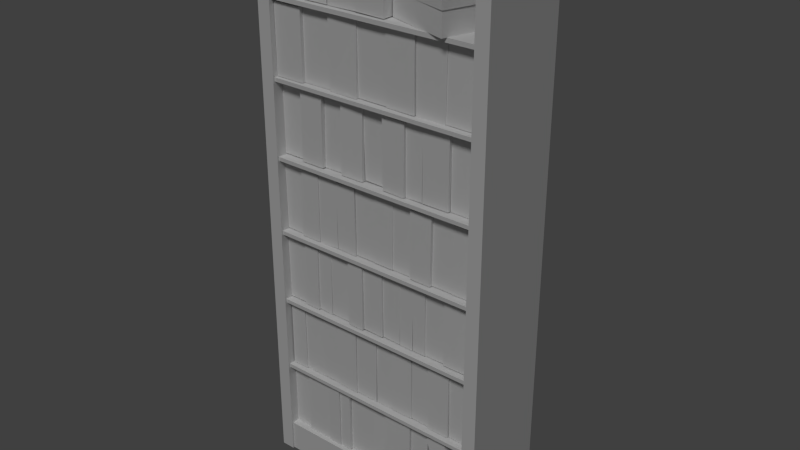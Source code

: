 # Source: bookshelf.blend  (saved by Blender 2.79.0; exported with 4.5.12 LTS)
import bpy
from mathutils import Matrix  # noqa: F401  (used for matrix-valued properties, if any)

bpy.ops.wm.read_factory_settings(use_empty=True)
scene = bpy.context.scene
scene.name = 'Scene'

# ---- collections
col_collection_1 = bpy.data.collections.new('Collection 1'); scene.collection.children.link(col_collection_1)

# ---- materials (node trees are filled in below, after node groups)
mat_atlas = bpy.data.materials.new('atlas')
mat_atlas.alpha_threshold = 0.0
mat_atlas.use_transparent_shadow = False
mat_atlas.roughness = 0.5
mat_atlas.specular_intensity = 0.1667

# ---- material node trees

# ---- world
world_world = bpy.data.worlds.new('World'); scene.world = world_world
world_world.color = (0.05088, 0.05088, 0.05088)
world_world.use_sun_shadow = False
world_world.sun_shadow_jitter_overblur = 0.0
world_world.cycles.sampling_method = 'NONE'
world_world.cycles.sample_map_resolution = 256

# ---- lights
light_sun_001 = bpy.data.lights.new('Sun.001', 'SUN')
light_sun_001.transmission_factor = 0.0
light_sun_001.angle = 0.1993
light_sun_001.energy = 1.0
light_sun_001.shadow_buffer_clip_start = 0.5
light_sun_001.shadow_soft_size = 0.1
light_sun_001.shadow_cascade_max_distance = 1000.0

# ---- meshes
me_cube_001 = bpy.data.meshes.new('Cube.001')
me_cube_001.from_pydata([(0.002059, -1.797, 8.845), (4.687, -1.732, 8.846), (0.009006, -1.808, 10.3), (4.675, -1.703, 10.33), (4.673, -1.667, 8.701), (-0.01037, -1.68, 8.687), (4.676, -1.673, 7.187), (-0.002068, -1.673, 7.199), (0.002663, -1.707, 5.554), (4.683, -1.697, 5.542), (0.004124, -1.722, 7.02), (4.685, -1.701, 6.976), (0.9361, -1.739, 7.054), (0.9386, -1.764, 5.544), (0.4651, -1.697, 7.018), (1.406, -1.755, 6.988), (1.874, -1.716, 6.993), (2.349, -1.724, 6.992), (2.801, -1.701, 7.047), (3.27, -1.777, 7.002), (3.753, -1.697, 7.001), (4.202, -1.696, 6.965), (4.117, -1.673, 8.714), (4.123, -1.676, 7.192), (4.228, -1.715, 5.546), (3.746, -1.77, 5.546), (3.279, -1.704, 5.545), (2.799, -1.726, 5.553), (2.34, -1.705, 5.549), (1.881, -1.75, 5.541), (1.405, -1.74, 5.544), (0.4607, -1.713, 5.542), (4.222, -1.702, 6.986), (3.757, -1.759, 7.007), (3.277, -1.707, 7.038), (2.812, -1.714, 6.992), (2.343, -1.706, 6.998), (1.863, -1.747, 6.997), (1.404, -1.746, 7.05), (0.9364, -1.762, 6.998), (0.4791, -1.75, 7.008), (0.4682, -1.762, 5.543), (0.9425, -1.747, 5.53), (1.417, -1.737, 5.546), (1.885, -1.712, 5.552), (2.348, -1.722, 5.551), (2.8, -1.699, 5.543), (3.271, -1.773, 5.553), (3.747, -1.704, 5.548), (4.228, -1.705, 5.549), (4.126, -1.75, 8.714), (3.514, -1.723, 8.678), (3.13, -1.782, 8.677), (2.614, -1.676, 8.72), (2.091, -1.723, 8.687), (1.56, -1.687, 8.686), (1.088, -1.761, 8.688), (0.5392, -1.756, 8.689), (0.5478, -1.759, 7.199), (1.084, -1.681, 7.189), (1.561, -1.75, 7.193), (2.102, -1.669, 7.213), (2.612, -1.773, 7.196), (3.129, -1.726, 7.186), (3.53, -1.746, 7.203), (4.11, -1.733, 7.197), (0.6697, -1.724, 8.842), (1.344, -1.762, 8.84), (2.01, -1.72, 8.849), (2.685, -1.747, 8.843), (3.353, -1.719, 8.837), (4.015, -1.738, 8.83), (4.021, -1.723, 10.32), (3.347, -1.765, 10.33), (2.67, -1.729, 10.3), (2.006, -1.757, 10.31), (1.328, -1.727, 10.29), (0.6628, -1.72, 10.31), (3.508, -1.734, 7.201), (3.518, -1.732, 8.714), (3.125, -1.787, 7.193), (3.123, -1.727, 8.667), (2.619, -1.667, 7.203), (2.604, -1.772, 8.689), (2.083, -1.746, 7.193), (2.074, -1.683, 8.724), (1.561, -1.669, 7.192), (1.574, -1.755, 8.69), (1.09, -1.764, 7.201), (1.095, -1.669, 8.676), (0.546, -1.676, 7.2), (0.5528, -1.658, 8.674), (0.6694, -1.795, 8.845), (0.6644, -1.798, 10.3), (1.338, -1.722, 8.843), (1.338, -1.778, 10.31), (2.008, -1.786, 8.842), (2.002, -1.733, 10.29), (2.673, -1.732, 8.852), (2.678, -1.755, 10.31), (3.34, -1.768, 8.85), (3.356, -1.735, 10.32), (4.011, -1.718, 8.845), (4.025, -1.71, 10.33), (-0.0052, -1.727, 5.37), (0.0002735, -1.718, 3.931), (0.481, -1.734, 3.946), (0.4843, -1.727, 5.372), (0.4837, -1.764, 3.932), (0.8448, -1.77, 3.928), (0.8626, -1.767, 5.403), (0.4982, -1.758, 5.412), (0.849, -1.727, 3.937), (1.189, -1.734, 3.925), (1.196, -1.734, 5.437), (0.8536, -1.739, 5.427), (1.196, -1.72, 3.934), (1.7, -1.723, 3.933), (1.692, -1.726, 5.408), (1.195, -1.722, 5.404), (1.702, -1.79, 3.936), (2.07, -1.797, 3.932), (2.073, -1.793, 5.433), (1.702, -1.792, 5.434), (2.081, -1.752, 3.951), (2.55, -1.753, 3.942), (2.549, -1.752, 5.388), (2.068, -1.751, 5.386), (2.558, -1.714, 3.938), (2.979, -1.725, 3.934), (2.996, -1.734, 5.425), (2.539, -1.717, 5.424), (2.986, -1.719, 3.924), (3.302, -1.729, 3.929), (3.313, -1.727, 5.383), (2.982, -1.727, 5.385), (3.317, -1.723, 3.936), (3.607, -1.725, 3.931), (3.604, -1.727, 5.391), (3.301, -1.732, 5.391), (3.604, -1.698, 3.927), (4.084, -1.7, 3.934), (4.081, -1.702, 5.424), (3.607, -1.705, 5.427), (4.665, -1.724, 5.385), (4.685, -1.741, 3.936), (4.07, -1.744, 3.934), (4.08, -1.74, 5.397), (4.673, -1.724, 2.274), (4.666, -1.71, 3.776), (4.234, -1.71, 2.289), (4.219, -1.718, 3.777), (3.743, -1.756, 2.286), (4.22, -1.755, 2.283), (4.223, -1.755, 3.727), (3.73, -1.763, 3.736), (3.294, -1.707, 2.293), (3.745, -1.722, 2.285), (3.745, -1.716, 3.762), (3.292, -1.719, 3.752), (2.82, -1.734, 2.289), (3.291, -1.727, 2.286), (3.28, -1.721, 3.777), (2.804, -1.742, 3.766), (2.382, -1.72, 2.281), (2.812, -1.721, 2.285), (2.812, -1.715, 3.761), (2.371, -1.708, 3.768), (1.846, -1.731, 2.294), (2.364, -1.732, 2.28), (2.378, -1.736, 3.749), (1.849, -1.736, 3.734), (1.365, -1.75, 2.298), (1.846, -1.758, 2.286), (1.84, -1.759, 3.759), (1.358, -1.76, 3.774), (0.9247, -1.732, 2.294), (1.361, -1.731, 2.292), (1.358, -1.747, 3.723), (0.9314, -1.751, 3.733), (0.3937, -1.725, 2.279), (0.9365, -1.732, 2.284), (0.9252, -1.726, 3.761), (0.3978, -1.731, 3.757), (0.03097, -1.759, 2.287), (0.03042, -1.758, 3.736), (0.416, -1.754, 2.281), (0.4102, -1.758, 3.733), (0.00412, -1.721, 2.142), (-0.002263, -1.71, 0.6873), (0.4455, -1.715, 2.142), (0.4517, -1.711, 0.6855), (1.059, -1.767, 2.157), (0.4489, -1.764, 2.174), (0.4487, -1.764, 0.6886), (1.048, -1.76, 0.6835), (1.362, -1.801, 2.157), (1.062, -1.78, 2.16), (1.049, -1.78, 0.6847), (1.363, -1.788, 0.683), (1.629, -1.761, 2.176), (1.352, -1.753, 2.169), (1.366, -1.76, 0.6856), (1.643, -1.768, 0.694), (2.279, -1.711, 2.135), (1.643, -1.709, 2.142), (1.638, -1.701, 0.6843), (2.278, -1.705, 0.6879), (2.613, -1.7, 2.176), (2.26, -1.715, 2.171), (2.264, -1.711, 0.6916), (2.616, -1.705, 0.6865), (3.291, -1.78, 2.166), (2.618, -1.763, 2.174), (2.61, -1.786, 0.6862), (3.274, -1.77, 0.6982), (3.714, -1.718, 2.124), (3.296, -1.733, 2.147), (3.283, -1.722, 0.6928), (3.698, -1.726, 0.6791), (4.14, -1.781, 2.184), (4.595, -1.801, 0.8217), (3.733, -1.79, 2.043), (4.184, -1.796, 0.6793), (0.008369, -1.784, 10.48), (-0.001742, -1.795, 11.95), (0.6533, -1.772, 10.47), (1.34, -1.764, 10.46), (2.019, -1.794, 10.48), (2.677, -1.795, 11.91), (1.991, -1.763, 11.92), (1.354, -1.763, 11.91), (0.6694, -1.764, 11.91), (0.6683, -1.798, 10.47), (0.6678, -1.797, 11.94), (1.324, -1.773, 10.47), (1.327, -1.777, 11.91), (2.002, -1.768, 10.47), (2.004, -1.792, 11.9), (2.687, -1.799, 10.47), (2.711, -1.579, 10.46), (4.086, -1.987, 10.45), (4.206, -1.995, 11.86), (4.086, -1.99, 11.39), (4.077, -1.968, 10.92), (2.703, -1.567, 10.92), (2.777, -1.737, 11.4), (4.088, -1.99, 10.92), (4.208, -1.986, 11.39), (2.775, -1.728, 11.86), (2.692, -1.559, 11.39), (2.7, -1.557, 10.92), (4.017, -0.04101, 8.848), (4.686, -0.04369, 8.846), (4.667, -0.05418, 10.34), (0.003573, -0.1284, 10.3), (-0.001642, -0.1275, 8.842), (-0.005407, 0.0004, 8.672), (-0.001845, -0.003998, 7.202), (0.5545, -0.01554, 8.672), (4.692, -0.001554, 7.205), (4.669, 0.0007271, 8.718), (4.695, -0.02434, 5.53), (4.696, -0.0383, 6.97), (0.4663, -0.03389, 7.015), (-0.006066, -0.03151, 7.011), (0.009171, -0.02073, 5.541), (4.215, -0.03114, 5.547), (0.6713, -0.1234, 10.3), (4.125, 0.009029, 7.212), (1.88, -0.02202, 5.539), (1.867, -0.04643, 7.006), (1.403, -0.07833, 5.541), (1.408, -0.0794, 6.999), (0.9473, -0.05794, 5.552), (0.9377, -0.06771, 7.059), (3.268, -0.09047, 5.544), (3.275, -0.09765, 7.002), (4.118, -0.05311, 7.198), (4.117, -0.07025, 8.711), (4.215, -0.026, 5.535), (4.215, -0.03241, 6.999), (2.813, -0.03245, 5.532), (2.81, -0.0355, 7.048), (0.4769, -0.09223, 5.538), (0.4775, -0.08783, 7.007), (2.335, -0.0412, 5.54), (2.343, -0.04966, 6.988), (3.739, -0.04737, 5.547), (3.747, -0.03296, 6.999), (4.215, -0.02966, 6.978), (3.761, -0.09374, 7.004), (3.277, -0.03179, 7.04), (2.811, -0.04953, 7.001), (2.34, -0.03179, 7.003), (1.874, -0.07501, 7.0), (1.404, -0.05423, 7.053), (0.9361, -0.09445, 6.997), (0.4675, -0.02801, 5.548), (0.9354, -0.09859, 5.534), (1.404, -0.06819, 5.54), (1.871, -0.07202, 5.544), (2.351, -0.03471, 5.544), (2.817, -0.06394, 5.536), (3.277, -0.0372, 5.539), (3.747, -0.1049, 5.531), (4.116, -0.003877, 8.715), (3.508, -0.06763, 8.71), (3.515, -0.06648, 8.677), (3.106, -0.05247, 8.666), (3.116, -0.1003, 8.692), (2.614, -0.1072, 8.678), (2.606, 0.004232, 8.719), (2.088, -0.004664, 8.72), (2.085, -0.06264, 8.693), (1.559, -0.08277, 8.696), (1.55, 0.005264, 8.663), (1.088, -0.002443, 8.673), (1.094, -0.1009, 8.676), (0.5596, -0.09588, 8.676), (0.549, -0.002576, 7.195), (0.5511, -0.09023, 7.2), (1.087, -0.08906, 7.198), (1.092, -0.01865, 7.204), (1.56, -0.003517, 7.199), (1.562, -0.08295, 7.207), (2.087, -0.06583, 7.197), (2.093, -0.01601, 7.203), (2.607, -0.0005163, 7.202), (2.598, -0.1032, 7.198), (3.112, -0.09868, 7.203), (3.133, -0.05792, 7.196), (3.524, -0.05464, 7.207), (3.516, -0.06806, 7.199), (0.6648, -0.1328, 8.841), (0.6831, -0.05706, 8.834), (1.334, -0.05173, 8.829), (1.321, -0.1111, 8.842), (2.007, -0.1007, 8.844), (2.008, -0.05589, 8.843), (2.676, -0.0596, 8.845), (2.676, -0.08313, 8.838), (3.337, -0.09367, 8.83), (3.341, -0.05074, 8.841), (4.014, -0.05536, 8.842), (4.007, -0.04583, 10.35), (4.017, -0.05357, 10.31), (3.347, -0.05106, 10.31), (3.352, -0.09258, 10.33), (2.669, -0.09072, 10.33), (2.68, -0.05001, 10.29), (2.007, -0.05581, 10.29), (2.005, -0.1019, 10.31), (1.33, -0.08992, 10.3), (1.335, -0.04757, 10.29), (0.6726, -0.05328, 10.3), (-0.000285, -0.04702, 5.357), (-0.003448, -0.0577, 3.936), (0.4815, -0.05852, 5.371), (0.4775, -0.05106, 3.919), (0.4837, -0.06575, 3.935), (0.866, -0.04896, 3.943), (0.8609, -0.05236, 5.408), (0.4825, -0.047, 5.396), (0.8427, -0.04691, 3.949), (1.195, -0.05573, 3.936), (1.198, -0.06025, 5.444), (0.8543, -0.0642, 5.434), (1.183, -0.0581, 3.93), (1.704, -0.06417, 3.922), (1.701, -0.05266, 5.41), (1.193, -0.05507, 5.406), (1.703, -0.04778, 3.944), (2.069, -0.05778, 3.934), (2.072, -0.03896, 5.441), (1.702, -0.05592, 5.435), (2.068, -0.05033, 3.935), (2.538, -0.06545, 3.927), (2.544, -0.05377, 5.381), (2.071, -0.06221, 5.382), (2.557, -0.05535, 3.924), (2.979, -0.04417, 3.943), (2.981, -0.05847, 5.424), (2.545, -0.05797, 5.428), (2.973, -0.04766, 3.932), (3.311, -0.04935, 3.924), (3.314, -0.05435, 5.381), (2.982, -0.06327, 5.38), (3.312, -0.05633, 3.929), (3.604, -0.05651, 3.936), (3.605, -0.05572, 5.396), (3.324, -0.06796, 5.393), (3.605, -0.05652, 3.936), (4.079, -0.05569, 3.935), (4.078, -0.05263, 5.428), (3.616, -0.06223, 5.428), (4.695, -0.06156, 3.936), (4.669, -0.05721, 5.385), (4.084, -0.04779, 3.933), (4.075, -0.05259, 5.376), (4.223, -0.03672, 2.287), (4.664, -0.04061, 2.287), (4.664, -0.05763, 3.767), (4.236, -0.04755, 3.779), (3.737, -0.08851, 2.292), (4.213, -0.09109, 2.276), (4.209, -0.09866, 3.723), (3.752, -0.08063, 3.725), (3.277, -0.05262, 2.279), (3.739, -0.04532, 2.28), (3.74, -0.05661, 3.764), (3.297, -0.05116, 3.756), (2.821, -0.07343, 2.273), (3.295, -0.0641, 2.285), (3.302, -0.0776, 3.789), (2.817, -0.0642, 3.785), (2.374, -0.05126, 2.285), (2.822, -0.04016, 2.287), (2.821, -0.02953, 3.756), (2.372, -0.04632, 3.764), (1.843, -0.07385, 2.284), (2.372, -0.07227, 2.289), (2.361, -0.05547, 3.749), (1.85, -0.04887, 3.738), (1.357, -0.08727, 2.28), (1.847, -0.08863, 2.286), (1.839, -0.0934, 3.761), (1.362, -0.07293, 3.755), (0.9265, -0.06265, 2.286), (1.363, -0.06866, 2.295), (1.365, -0.07708, 3.717), (0.9406, -0.0653, 3.716), (0.4129, -0.06364, 2.283), (0.9266, -0.05248, 2.286), (0.9311, -0.04792, 3.766), (0.4099, -0.0712, 3.753), (0.4022, -0.09125, 3.733), (0.03024, -0.1024, 3.742), (0.02215, -0.0695, 2.285), (0.406, -0.0828, 2.3), (-0.006942, -0.03259, 2.152), (-0.0007656, -0.03901, 0.6862), (0.4489, -0.03946, 2.145), (0.4533, -0.04276, 0.7003), (1.04, -0.08597, 2.179), (0.4575, -0.09224, 2.19), (0.4511, -0.09254, 0.6871), (1.068, -0.09737, 0.6865), (1.364, -0.1146, 2.141), (1.057, -0.1143, 2.146), (1.056, -0.1247, 0.6922), (1.355, -0.1013, 0.6759), (1.644, -0.09255, 2.177), (1.375, -0.1028, 2.175), (1.366, -0.09366, 0.6853), (1.631, -0.09348, 0.6848), (2.267, -0.03489, 2.14), (1.637, -0.03874, 2.137), (1.652, -0.03191, 0.6831), (2.265, -0.02867, 0.6781), (2.613, -0.03896, 2.181), (2.248, -0.03476, 2.173), (2.268, -0.04141, 0.686), (2.62, -0.0387, 0.6778), (3.281, -0.1128, 2.17), (2.606, -0.09657, 2.175), (2.613, -0.1019, 0.686), (3.284, -0.08943, 0.6821), (3.712, -0.05909, 2.137), (3.3, -0.04993, 2.143), (3.271, -0.05304, 0.6779), (3.708, -0.05424, 0.6906), (4.171, -0.1115, 0.6822), (4.578, -0.1033, 0.823), (4.144, -0.11, 2.187), (3.715, -0.1156, 2.042), (0.007257, -0.1181, 11.93), (-0.01513, -0.13, 10.47), (0.6828, -0.1267, 11.94), (0.6604, -0.1325, 10.46), (0.6668, -0.08891, 10.47), (1.33, -0.09424, 10.47), (1.321, -0.0985, 10.47), (2.009, -0.1013, 10.46), (2.006, -0.123, 10.46), (2.671, -0.1226, 10.46), (2.678, -0.1232, 11.91), (2.004, -0.1277, 11.91), (2.01, -0.09363, 11.91), (1.354, -0.09799, 11.9), (1.329, -0.09125, 11.9), (0.6654, -0.08307, 11.92), (3.175, 0.02421, 10.46), (4.567, -0.3669, 10.45), (3.172, 0.03694, 10.92), (3.078, -0.08196, 11.86), (4.515, -0.3624, 11.86), (3.196, 0.04111, 10.92), (4.587, -0.3946, 10.92), (3.21, 0.03375, 11.38), (4.575, -0.3973, 11.39), (4.559, -0.3731, 10.92), (4.514, -0.3599, 11.41), (3.079, -0.08458, 11.39)], [], [(102, 1, 3, 103), (24, 9, 11, 21), (23, 6, 4, 22), (8, 31, 14, 10), (41, 13, 39, 40), (42, 30, 38, 12), (43, 29, 37, 15), (44, 28, 36, 16), (45, 27, 35, 17), (46, 26, 34, 18), (47, 25, 33, 19), (48, 49, 32, 20), (7, 90, 91, 5), (58, 88, 56, 57), (59, 86, 55, 89), (60, 84, 54, 87), (61, 82, 53, 85), (62, 80, 52, 83), (63, 78, 51, 81), (64, 65, 50, 79), (0, 92, 93, 2), (66, 94, 76, 77), (67, 96, 75, 95), (68, 98, 74, 97), (69, 100, 73, 99), (70, 71, 72, 101), (105, 106, 107, 104), (108, 109, 110, 111), (112, 113, 114, 115), (116, 117, 118, 119), (120, 121, 122, 123), (124, 125, 126, 127), (128, 129, 130, 131), (132, 133, 134, 135), (136, 137, 138, 139), (140, 141, 142, 143), (146, 145, 144, 147), (150, 148, 149, 151), (152, 153, 154, 155), (156, 157, 158, 159), (160, 161, 162, 163), (164, 165, 166, 167), (168, 169, 170, 171), (172, 173, 174, 175), (176, 177, 178, 179), (180, 181, 182, 183), (184, 186, 187, 185), (189, 191, 190, 188), (194, 195, 192, 193), (198, 199, 196, 197), (202, 203, 200, 201), (206, 207, 204, 205), (210, 211, 208, 209), (214, 215, 212, 213), (218, 219, 216, 217), (223, 221, 220, 222), (224, 233, 234, 225), (226, 235, 231, 232), (227, 237, 230, 236), (228, 239, 229, 238), (245, 240, 241, 244), (249, 246, 248, 242), (250, 251, 247, 243), (252, 345, 254, 253), (267, 290, 263, 262), (269, 306, 261, 260), (266, 265, 264, 298), (284, 285, 297, 299), (274, 275, 296, 300), (272, 273, 295, 301), (270, 271, 294, 302), (286, 287, 293, 303), (282, 283, 292, 304), (276, 277, 291, 305), (288, 289, 281, 280), (258, 257, 259, 320), (321, 319, 318, 322), (323, 317, 316, 324), (325, 315, 314, 326), (327, 313, 312, 328), (329, 311, 310, 330), (331, 309, 308, 332), (333, 307, 279, 278), (256, 255, 268, 334), (335, 355, 354, 336), (337, 353, 352, 338), (339, 351, 350, 340), (341, 349, 348, 342), (343, 347, 346, 344), (357, 356, 358, 359), (360, 363, 362, 361), (364, 367, 366, 365), (368, 371, 370, 369), (372, 375, 374, 373), (376, 379, 378, 377), (380, 383, 382, 381), (384, 387, 386, 385), (388, 391, 390, 389), (392, 395, 394, 393), (398, 399, 397, 396), (400, 403, 402, 401), (404, 407, 406, 405), (408, 411, 410, 409), (412, 415, 414, 413), (416, 419, 418, 417), (420, 423, 422, 421), (424, 427, 426, 425), (428, 431, 430, 429), (432, 435, 434, 433), (438, 437, 436, 439), (441, 440, 442, 443), (446, 445, 444, 447), (450, 449, 448, 451), (454, 453, 452, 455), (458, 457, 456, 459), (462, 461, 460, 463), (466, 465, 464, 467), (470, 469, 468, 471), (472, 475, 474, 473), (477, 476, 478, 479), (480, 491, 490, 481), (482, 489, 488, 483), (484, 487, 486, 485), (494, 501, 493, 492), (495, 496, 502, 503), (499, 500, 498, 497), (192, 444, 445, 193), (98, 340, 350, 74), (194, 446, 447, 195), (100, 342, 348, 73), (193, 445, 446, 194), (103, 345, 252, 102), (195, 447, 444, 192), (79, 307, 333, 64), (196, 448, 449, 197), (81, 309, 331, 63), (198, 450, 451, 199), (83, 311, 329, 62), (197, 449, 450, 198), (85, 313, 327, 61), (199, 451, 448, 196), (87, 315, 325, 60), (200, 452, 453, 201), (89, 317, 323, 59), (202, 454, 455, 203), (57, 319, 321, 58), (201, 453, 454, 202), (77, 355, 335, 66), (203, 455, 452, 200), (95, 353, 337, 67), (204, 456, 457, 205), (97, 351, 339, 68), (206, 458, 459, 207), (99, 349, 341, 69), (205, 457, 458, 206), (101, 347, 343, 70), (207, 459, 456, 204), (71, 344, 346, 72), (208, 460, 461, 209), (104, 356, 357, 105), (102, 252, 253, 1), (210, 462, 463, 211), (107, 358, 356, 104), (1, 253, 254, 3), (209, 461, 462, 210), (105, 357, 359, 106), (2, 255, 256, 0), (211, 463, 460, 208), (106, 359, 358, 107), (5, 257, 258, 7), (212, 464, 465, 213), (108, 360, 361, 109), (91, 259, 257, 5), (214, 466, 467, 215), (110, 362, 363, 111), (6, 260, 261, 4), (213, 465, 466, 214), (111, 363, 360, 108), (9, 262, 263, 11), (215, 467, 464, 212), (109, 361, 362, 110), (14, 264, 265, 10), (216, 468, 469, 217), (112, 364, 365, 113), (10, 265, 266, 8), (218, 470, 471, 219), (114, 366, 367, 115), (24, 267, 262, 9), (217, 469, 470, 218), (115, 367, 364, 112), (93, 268, 255, 2), (219, 471, 468, 216), (113, 365, 366, 114), (23, 269, 260, 6), (223, 472, 473, 221), (116, 368, 369, 117), (16, 271, 270, 44), (221, 473, 474, 220), (118, 370, 371, 119), (15, 273, 272, 43), (220, 474, 475, 222), (119, 371, 368, 116), (12, 275, 274, 42), (222, 475, 472, 223), (117, 369, 370, 118), (19, 277, 276, 47), (225, 476, 477, 224), (120, 372, 373, 121), (65, 278, 279, 50), (234, 478, 476, 225), (122, 374, 375, 123), (49, 280, 281, 32), (224, 477, 479, 233), (123, 375, 372, 120), (18, 283, 282, 46), (226, 480, 481, 235), (121, 373, 374, 122), (40, 285, 284, 41), (227, 482, 483, 237), (124, 376, 377, 125), (17, 287, 286, 45), (228, 484, 485, 239), (126, 378, 379, 127), (20, 289, 288, 48), (229, 486, 487, 238), (127, 379, 376, 124), (11, 263, 290, 21), (230, 488, 489, 236), (125, 377, 378, 126), (32, 281, 289, 20), (231, 490, 491, 232), (128, 380, 381, 129), (33, 291, 277, 19), (233, 479, 478, 234), (130, 382, 383, 131), (34, 292, 283, 18), (235, 481, 490, 231), (131, 383, 380, 128), (35, 293, 287, 17), (237, 483, 488, 230), (129, 381, 382, 130), (36, 294, 271, 16), (239, 485, 486, 229), (132, 384, 385, 133), (37, 295, 273, 15), (232, 491, 480, 226), (134, 386, 387, 135), (38, 296, 275, 12), (236, 489, 482, 227), (135, 387, 384, 132), (39, 297, 285, 40), (238, 487, 484, 228), (133, 385, 386, 134), (8, 266, 298, 31), (240, 492, 493, 241), (136, 388, 389, 137), (41, 284, 299, 13), (245, 494, 492, 240), (138, 390, 391, 139), (42, 274, 300, 30), (242, 496, 495, 249), (139, 391, 388, 136), (43, 272, 301, 29), (251, 497, 498, 247), (137, 389, 390, 138), (44, 270, 302, 28), (243, 500, 499, 250), (140, 392, 393, 141), (45, 286, 303, 27), (241, 493, 501, 244), (142, 394, 395, 143), (46, 282, 304, 26), (247, 498, 500, 243), (143, 395, 392, 140), (47, 276, 305, 25), (248, 502, 496, 242), (141, 393, 394, 142), (48, 288, 280, 49), (249, 495, 503, 246), (145, 396, 397, 144), (31, 298, 264, 14), (250, 499, 497, 251), (146, 398, 396, 145), (13, 299, 297, 39), (246, 503, 502, 248), (144, 397, 399, 147), (30, 300, 296, 38), (244, 501, 494, 245), (147, 399, 398, 146), (29, 301, 295, 37), (150, 400, 401, 148), (28, 302, 294, 36), (148, 401, 402, 149), (27, 303, 293, 35), (149, 402, 403, 151), (26, 304, 292, 34), (151, 403, 400, 150), (25, 305, 291, 33), (152, 404, 405, 153), (21, 290, 267, 24), (154, 406, 407, 155), (4, 261, 306, 22), (155, 407, 404, 152), (50, 279, 307, 79), (153, 405, 406, 154), (51, 308, 309, 81), (156, 408, 409, 157), (52, 310, 311, 83), (158, 410, 411, 159), (53, 312, 313, 85), (159, 411, 408, 156), (54, 314, 315, 87), (157, 409, 410, 158), (55, 316, 317, 89), (160, 412, 413, 161), (56, 318, 319, 57), (162, 414, 415, 163), (7, 258, 320, 90), (163, 415, 412, 160), (58, 321, 322, 88), (161, 413, 414, 162), (59, 323, 324, 86), (164, 416, 417, 165), (60, 325, 326, 84), (166, 418, 419, 167), (61, 327, 328, 82), (167, 419, 416, 164), (62, 329, 330, 80), (165, 417, 418, 166), (63, 331, 332, 78), (168, 420, 421, 169), (64, 333, 278, 65), (170, 422, 423, 171), (90, 320, 259, 91), (171, 423, 420, 168), (88, 322, 318, 56), (169, 421, 422, 170), (86, 324, 316, 55), (172, 424, 425, 173), (84, 326, 314, 54), (174, 426, 427, 175), (82, 328, 312, 53), (175, 427, 424, 172), (80, 330, 310, 52), (173, 425, 426, 174), (78, 332, 308, 51), (176, 428, 429, 177), (22, 306, 269, 23), (178, 430, 431, 179), (0, 256, 334, 92), (179, 431, 428, 176), (66, 335, 336, 94), (177, 429, 430, 178), (67, 337, 338, 96), (180, 432, 433, 181), (68, 339, 340, 98), (182, 434, 435, 183), (69, 341, 342, 100), (183, 435, 432, 180), (70, 343, 344, 71), (181, 433, 434, 182), (3, 254, 345, 103), (187, 436, 437, 185), (72, 346, 347, 101), (185, 437, 438, 184), (73, 348, 349, 99), (184, 438, 439, 186), (74, 350, 351, 97), (186, 439, 436, 187), (75, 352, 353, 95), (188, 440, 441, 189), (76, 354, 355, 77), (190, 442, 440, 188), (92, 334, 268, 93), (189, 441, 443, 191), (94, 336, 354, 76), (191, 443, 442, 190), (96, 338, 352, 75)])
_uv = me_cube_001.uv_layers.new(name='UVMap')
_uv.uv.foreach_set('vector', [0.6228, 0.9681, 0.6228, 0.9681, 0.6228, 0.9681, 0.6228, 0.9681, 0.5636, 0.9195, 0.5636, 0.9195, 0.5636, 0.9195, 0.5636, 0.9195, 0.2477, 0.931, 0.2477, 0.931, 0.2477, 0.931, 0.2477, 0.931, 0.6309, 0.8872, 0.6309, 0.8872, 0.6309, 0.8872, 0.6309, 0.8872, 0.1641, 0.7915, 0.1641, 0.7915, 0.1641, 0.7915, 0.1641, 0.7915, 0.2266, 0.897, 0.2266, 0.897, 0.2266, 0.897, 0.2266, 0.897, 0.1653, 0.8731, 0.1653, 0.8731, 0.1653, 0.8731, 0.1653, 0.8731, 0.2009, 0.8841, 0.2009, 0.8841, 0.2009, 0.8841, 0.2009, 0.8841, 0.572, 0.8862, 0.572, 0.8862, 0.572, 0.8862, 0.572, 0.8862, 0.6189, 0.937, 0.6189, 0.937, 0.6189, 0.937, 0.6189, 0.937, 0.2124, 0.8326, 0.2124, 0.8326, 0.2124, 0.8326, 0.2124, 0.8326, 0.1892, 0.8999, 0.1892, 0.8999, 0.1892, 0.8999, 0.1892, 0.8999, 0.1892, 0.9583, 0.1892, 0.9583, 0.1892, 0.9583, 0.1892, 0.9583, 0.6368, 0.9671, 0.6368, 0.9671, 0.6368, 0.9671, 0.6368, 0.9671, 0.6404, 0.9056, 0.6404, 0.9056, 0.6404, 0.9056, 0.6404, 0.9056, 0.2166, 0.9383, 0.2166, 0.9383, 0.2166, 0.9383, 0.2166, 0.9383, 0.1463, 0.864, 0.1463, 0.864, 0.1463, 0.864, 0.1463, 0.864, 0.1468, 0.9504, 0.1468, 0.9504, 0.1468, 0.9504, 0.1468, 0.9504, 0.598, 0.8937, 0.598, 0.8937, 0.598, 0.8937, 0.598, 0.8937, 0.08044, 0.7824, 0.08044, 0.7824, 0.08044, 0.7824, 0.08044, 0.7824, 0.1775, 0.7944, 0.1775, 0.7944, 0.1775, 0.7944, 0.1775, 0.7944, 0.24, 0.7905, 0.24, 0.7905, 0.24, 0.7905, 0.24, 0.7905, 0.08309, 0.8004, 0.08309, 0.8004, 0.08309, 0.8004, 0.08309, 0.8004, 0.1495, 0.7965, 0.1495, 0.7965, 0.1495, 0.7965, 0.1495, 0.7965, 0.1923, 0.7965, 0.1923, 0.7965, 0.1923, 0.7965, 0.1923, 0.7965, 0.05192, 0.7939, 0.05192, 0.7939, 0.05192, 0.7939, 0.05192, 0.7939, 0.5753, 0.8687, 0.5753, 0.8687, 0.5753, 0.8687, 0.5753, 0.8687, 0.6124, 0.9, 0.6124, 0.9, 0.6124, 0.9, 0.6124, 0.9, 0.212, 0.8512, 0.212, 0.8512, 0.212, 0.8512, 0.212, 0.8512, 0.5968, 0.8531, 0.5968, 0.8531, 0.5968, 0.8531, 0.5968, 0.8531, 0.6143, 0.8961, 0.6143, 0.8961, 0.6143, 0.8961, 0.6143, 0.8961, 0.0402, 0.872, 0.0402, 0.872, 0.0402, 0.872, 0.0402, 0.872, 0.1066, 0.8681, 0.1066, 0.8681, 0.1066, 0.8681, 0.1066, 0.8681, 0.07919, 0.9722, 0.07919, 0.9722, 0.07919, 0.9722, 0.07919, 0.9722, 0.1807, 0.9332, 0.1807, 0.9332, 0.1807, 0.9332, 0.1807, 0.9332, 0.02848, 0.9384, 0.02848, 0.9384, 0.02848, 0.9384, 0.02848, 0.9384, 0.1183, 0.9345, 0.1183, 0.9345, 0.1183, 0.9345, 0.1183, 0.9345, 0.2048, 0.7875, 0.2048, 0.7875, 0.2048, 0.7875, 0.2048, 0.7875, 0.601, 0.8969, 0.601, 0.8969, 0.601, 0.8969, 0.601, 0.8969, 0.6657, 0.9877, 0.6657, 0.9877, 0.6657, 0.9877, 0.6657, 0.9877, 0.02126, 0.9937, 0.02126, 0.9937, 0.02126, 0.9937, 0.02126, 0.9937, 0.5564, 0.9331, 0.5564, 0.9331, 0.5564, 0.9331, 0.5564, 0.9331, 0.6502, 0.98, 0.6502, 0.98, 0.6502, 0.98, 0.6502, 0.98, 0.5545, 0.9097, 0.5545, 0.9097, 0.5545, 0.9097, 0.5545, 0.9097, 0.2477, 0.8724, 0.2477, 0.8724, 0.2477, 0.8724, 0.2477, 0.8724, 0.5935, 0.8901, 0.5935, 0.8901, 0.5935, 0.8901, 0.5935, 0.8901, 0.2088, 0.9663, 0.2088, 0.9663, 0.2088, 0.9663, 0.2088, 0.9663, 0.1794, 0.8558, 0.1794, 0.8558, 0.1794, 0.8558, 0.1794, 0.8558, 0.2227, 0.7525, 0.2227, 0.7525, 0.2227, 0.7525, 0.2227, 0.7525, 0.1345, 0.9851, 0.1345, 0.9851, 0.1345, 0.9851, 0.1345, 0.9851, 0.2439, 0.9155, 0.2439, 0.9155, 0.2439, 0.9155, 0.2439, 0.9155, 0.5929, 0.9469, 0.5929, 0.9469, 0.5929, 0.9469, 0.5929, 0.9469, 0.197, 0.8179, 0.197, 0.8179, 0.197, 0.8179, 0.197, 0.8179, 0.007586, 0.7857, 0.007586, 0.7857, 0.007586, 0.7857, 0.007586, 0.7857, 0.1462, 0.7787, 0.1462, 0.7787, 0.1462, 0.7787, 0.1462, 0.7787, 0.5544, 0.8854, 0.5544, 0.8854, 0.5544, 0.8854, 0.5544, 0.8854, 0.2298, 0.7743, 0.2298, 0.7743, 0.2298, 0.7743, 0.2298, 0.7743, 0.6106, 0.8516, 0.6106, 0.8516, 0.6106, 0.8516, 0.6106, 0.8516, 0.1619, 0.7601, 0.1619, 0.7601, 0.1619, 0.7601, 0.1619, 0.7601, 0.1843, 0.8189, 0.1843, 0.8189, 0.1843, 0.8189, 0.1843, 0.8189, 0.09938, 0.814, 0.09938, 0.814, 0.09938, 0.814, 0.09938, 0.814, 0.01149, 0.8403, 0.01149, 0.8403, 0.01149, 0.8403, 0.01149, 0.8403, 0.0486, 0.8218, 0.0486, 0.8218, 0.0486, 0.8218, 0.0486, 0.8218, 0.9237, 0.9548, 0.9237, 0.9548, 0.9237, 0.9548, 0.9237, 0.9548, 0.9237, 0.9548, 0.9237, 0.9548, 0.9237, 0.9548, 0.9237, 0.9548, 0.9237, 0.9548, 0.9237, 0.9548, 0.9237, 0.9548, 0.9237, 0.9548, 0.9237, 0.9548, 0.9237, 0.9548, 0.9237, 0.9548, 0.9237, 0.9548, 0.9237, 0.9548, 0.9237, 0.9548, 0.9237, 0.9548, 0.9237, 0.9548, 0.9237, 0.9548, 0.9237, 0.9548, 0.9237, 0.9548, 0.9237, 0.9548, 0.9237, 0.9548, 0.9237, 0.9548, 0.9237, 0.9548, 0.9237, 0.9548, 0.9237, 0.9548, 0.9237, 0.9548, 0.9237, 0.9548, 0.9237, 0.9548, 0.9237, 0.9548, 0.9237, 0.9548, 0.9237, 0.9548, 0.9237, 0.9548, 0.9237, 0.9548, 0.9237, 0.9548, 0.9237, 0.9548, 0.9237, 0.9548, 0.9237, 0.9548, 0.9237, 0.9548, 0.9237, 0.9548, 0.9237, 0.9548, 0.9237, 0.9548, 0.9237, 0.9548, 0.9237, 0.9548, 0.9237, 0.9548, 0.9237, 0.9548, 0.9237, 0.9548, 0.9237, 0.9548, 0.9237, 0.9548, 0.9237, 0.9548, 0.9237, 0.9548, 0.9237, 0.9548, 0.9237, 0.9548, 0.9237, 0.9548, 0.9237, 0.9548, 0.9237, 0.9548, 0.9237, 0.9548, 0.9237, 0.9548, 0.9237, 0.9548, 0.9237, 0.9548, 0.9237, 0.9548, 0.9237, 0.9548, 0.9237, 0.9548, 0.9237, 0.9548, 0.9237, 0.9548, 0.9237, 0.9548, 0.9237, 0.9548, 0.9237, 0.9548, 0.9237, 0.9548, 0.9237, 0.9548, 0.9237, 0.9548, 0.9237, 0.9548, 0.9237, 0.9548, 0.9237, 0.9548, 0.9237, 0.9548, 0.9237, 0.9548, 0.9237, 0.9548, 0.9237, 0.9548, 0.9237, 0.9548, 0.9237, 0.9548, 0.9237, 0.9548, 0.9237, 0.9548, 0.9237, 0.9548, 0.9237, 0.9548, 0.9237, 0.9548, 0.9237, 0.9548, 0.9237, 0.9548, 0.9237, 0.9548, 0.9237, 0.9548, 0.9237, 0.9548, 0.9237, 0.9548, 0.9237, 0.9548, 0.9237, 0.9548, 0.9237, 0.9548, 0.9237, 0.9548, 0.9237, 0.9548, 0.9237, 0.9548, 0.9237, 0.9548, 0.9237, 0.9548, 0.9237, 0.9548, 0.9237, 0.9548, 0.9237, 0.9548, 0.9237, 0.9548, 0.9237, 0.9548, 0.9237, 0.9548, 0.9237, 0.9548, 0.9237, 0.9548, 0.9237, 0.9548, 0.9237, 0.9548, 0.9237, 0.9548, 0.9237, 0.9548, 0.9237, 0.9548, 0.9237, 0.9548, 0.9237, 0.9548, 0.9237, 0.9548, 0.9237, 0.9548, 0.9237, 0.9548, 0.9237, 0.9548, 0.9237, 0.9548, 0.9237, 0.9548, 0.9237, 0.9548, 0.9237, 0.9548, 0.9237, 0.9548, 0.9237, 0.9548, 0.9237, 0.9548, 0.9237, 0.9548, 0.9237, 0.9548, 0.9237, 0.9548, 0.9237, 0.9548, 0.9237, 0.9548, 0.9237, 0.9548, 0.9237, 0.9548, 0.9237, 0.9548, 0.9237, 0.9548, 0.9237, 0.9548, 0.9237, 0.9548, 0.9237, 0.9548, 0.9237, 0.9548, 0.9237, 0.9548, 0.9237, 0.9548, 0.9237, 0.9548, 0.9237, 0.9548, 0.9237, 0.9548, 0.9237, 0.9548, 0.9237, 0.9548, 0.9237, 0.9548, 0.9237, 0.9548, 0.9237, 0.9548, 0.9237, 0.9548, 0.9237, 0.9548, 0.9237, 0.9548, 0.9237, 0.9548, 0.9237, 0.9548, 0.9237, 0.9548, 0.9237, 0.9548, 0.9237, 0.9548, 0.9237, 0.9548, 0.9237, 0.9548, 0.9237, 0.9548, 0.9237, 0.9548, 0.9237, 0.9548, 0.9237, 0.9548, 0.9237, 0.9548, 0.9237, 0.9548, 0.9237, 0.9548, 0.9237, 0.9548, 0.9237, 0.9548, 0.9237, 0.9548, 0.9237, 0.9548, 0.9237, 0.9548, 0.9237, 0.9548, 0.9237, 0.9548, 0.9237, 0.9548, 0.9237, 0.9548, 0.9237, 0.9548, 0.9237, 0.9548, 0.9237, 0.9548, 0.9237, 0.9548, 0.9237, 0.9548, 0.9237, 0.9548, 0.9237, 0.9548, 0.9237, 0.9548, 0.9237, 0.9548, 0.9237, 0.9548, 0.9237, 0.9548, 0.9237, 0.9548, 0.9237, 0.9548, 0.9237, 0.9548, 0.9237, 0.9548, 0.9237, 0.9548, 0.9237, 0.9548, 0.9237, 0.9548, 0.9237, 0.9548, 0.9237, 0.9548, 0.9237, 0.9548, 0.9237, 0.9548, 0.9237, 0.9548, 0.9237, 0.9548, 0.9237, 0.9548, 0.9237, 0.9548, 0.9237, 0.9548, 0.9237, 0.9548, 0.9237, 0.9548, 0.9237, 0.9548, 0.9237, 0.9548, 0.9237, 0.9548, 0.9237, 0.9548, 0.9237, 0.9548, 0.9237, 0.9548, 0.9237, 0.9548, 0.9237, 0.9548, 0.9237, 0.9548, 0.9237, 0.9548, 0.9237, 0.9548, 0.9237, 0.9548, 0.9237, 0.9548, 0.9237, 0.9548, 0.9237, 0.9548, 0.9237, 0.9548, 0.9237, 0.9548, 0.9237, 0.9548, 0.9237, 0.9548, 0.9237, 0.9548, 0.9237, 0.9548, 0.9237, 0.9548, 0.9237, 0.9548, 0.9237, 0.9548, 0.9237, 0.9548, 0.9237, 0.9548, 0.9237, 0.9548, 0.9237, 0.9548, 0.9237, 0.9548, 0.9237, 0.9548, 0.9237, 0.9548, 0.9237, 0.9548, 0.9237, 0.9548, 0.9237, 0.9548, 0.9237, 0.9548, 0.9237, 0.9548, 0.9237, 0.9548, 0.9237, 0.9548, 0.9237, 0.9548, 0.9237, 0.9548, 0.9237, 0.9548, 0.9237, 0.9548, 0.9237, 0.9548, 0.9237, 0.9548, 0.9237, 0.9548, 0.9237, 0.9548, 0.9237, 0.9548, 0.9237, 0.9548, 0.9237, 0.9548, 0.9237, 0.9548, 0.1495, 0.7965, 0.1495, 0.7965, 0.1495, 0.7965, 0.1495, 0.7965, 0.9237, 0.9548, 0.9237, 0.9548, 0.9237, 0.9548, 0.9237, 0.9548, 0.1923, 0.7965, 0.1923, 0.7965, 0.1923, 0.7965, 0.1923, 0.7965, 0.2227, 0.7525, 0.2227, 0.7525, 0.2227, 0.7525, 0.2227, 0.7525, 0.6228, 0.9681, 0.6228, 0.9681, 0.6228, 0.9681, 0.6228, 0.9681, 0.2227, 0.7525, 0.2227, 0.7525, 0.2227, 0.7525, 0.2227, 0.7525, 0.08044, 0.7824, 0.08044, 0.7824, 0.08044, 0.7824, 0.08044, 0.7824, 0.9237, 0.9548, 0.9237, 0.9548, 0.9237, 0.9548, 0.9237, 0.9548, 0.598, 0.8937, 0.598, 0.8937, 0.598, 0.8937, 0.598, 0.8937, 0.9237, 0.9548, 0.9237, 0.9548, 0.9237, 0.9548, 0.9237, 0.9548, 0.1468, 0.9504, 0.1468, 0.9504, 0.1468, 0.9504, 0.1468, 0.9504, 0.1345, 0.9851, 0.1345, 0.9851, 0.1345, 0.9851, 0.1345, 0.9851, 0.1463, 0.864, 0.1463, 0.864, 0.1463, 0.864, 0.1463, 0.864, 0.1345, 0.9851, 0.1345, 0.9851, 0.1345, 0.9851, 0.1345, 0.9851, 0.2166, 0.9383, 0.2166, 0.9383, 0.2166, 0.9383, 0.2166, 0.9383, 0.9237, 0.9548, 0.9237, 0.9548, 0.9237, 0.9548, 0.9237, 0.9548, 0.6404, 0.9056, 0.6404, 0.9056, 0.6404, 0.9056, 0.6404, 0.9056, 0.9237, 0.9548, 0.9237, 0.9548, 0.9237, 0.9548, 0.9237, 0.9548, 0.6368, 0.9671, 0.6368, 0.9671, 0.6368, 0.9671, 0.6368, 0.9671, 0.2439, 0.9155, 0.2439, 0.9155, 0.2439, 0.9155, 0.2439, 0.9155, 0.24, 0.7905, 0.24, 0.7905, 0.24, 0.7905, 0.24, 0.7905, 0.2439, 0.9155, 0.2439, 0.9155, 0.2439, 0.9155, 0.2439, 0.9155, 0.08309, 0.8004, 0.08309, 0.8004, 0.08309, 0.8004, 0.08309, 0.8004, 0.9237, 0.9548, 0.9237, 0.9548, 0.9237, 0.9548, 0.9237, 0.9548, 0.1495, 0.7965, 0.1495, 0.7965, 0.1495, 0.7965, 0.1495, 0.7965, 0.9237, 0.9548, 0.9237, 0.9548, 0.9237, 0.9548, 0.9237, 0.9548, 0.1923, 0.7965, 0.1923, 0.7965, 0.1923, 0.7965, 0.1923, 0.7965, 0.5929, 0.9469, 0.5929, 0.9469, 0.5929, 0.9469, 0.5929, 0.9469, 0.05192, 0.7939, 0.05192, 0.7939, 0.05192, 0.7939, 0.05192, 0.7939, 0.5929, 0.9469, 0.5929, 0.9469, 0.5929, 0.9469, 0.5929, 0.9469, 0.05192, 0.7939, 0.05192, 0.7939, 0.05192, 0.7939, 0.05192, 0.7939, 0.9237, 0.9548, 0.9237, 0.9548, 0.9237, 0.9548, 0.9237, 0.9548, 0.5753, 0.8687, 0.5753, 0.8687, 0.5753, 0.8687, 0.5753, 0.8687, 0.9237, 0.9548, 0.9237, 0.9548, 0.9237, 0.9548, 0.9237, 0.9548, 0.9237, 0.9548, 0.9237, 0.9548, 0.9237, 0.9548, 0.9237, 0.9548, 0.9237, 0.9548, 0.9237, 0.9548, 0.9237, 0.9548, 0.9237, 0.9548, 0.6228, 0.9681, 0.6228, 0.9681, 0.6228, 0.9681, 0.6228, 0.9681, 0.197, 0.8179, 0.197, 0.8179, 0.197, 0.8179, 0.197, 0.8179, 0.9237, 0.9548, 0.9237, 0.9548, 0.9237, 0.9548, 0.9237, 0.9548, 0.1775, 0.7944, 0.1775, 0.7944, 0.1775, 0.7944, 0.1775, 0.7944, 0.197, 0.8179, 0.197, 0.8179, 0.197, 0.8179, 0.197, 0.8179, 0.5753, 0.8687, 0.5753, 0.8687, 0.5753, 0.8687, 0.5753, 0.8687, 0.1892, 0.9583, 0.1892, 0.9583, 0.1892, 0.9583, 0.1892, 0.9583, 0.9237, 0.9548, 0.9237, 0.9548, 0.9237, 0.9548, 0.9237, 0.9548, 0.9237, 0.9548, 0.9237, 0.9548, 0.9237, 0.9548, 0.9237, 0.9548, 0.9237, 0.9548, 0.9237, 0.9548, 0.9237, 0.9548, 0.9237, 0.9548, 0.9237, 0.9548, 0.9237, 0.9548, 0.9237, 0.9548, 0.9237, 0.9548, 0.9237, 0.9548, 0.9237, 0.9548, 0.9237, 0.9548, 0.9237, 0.9548, 0.2477, 0.931, 0.2477, 0.931, 0.2477, 0.931, 0.2477, 0.931, 0.007586, 0.7857, 0.007586, 0.7857, 0.007586, 0.7857, 0.007586, 0.7857, 0.6124, 0.9, 0.6124, 0.9, 0.6124, 0.9, 0.6124, 0.9, 0.5636, 0.9195, 0.5636, 0.9195, 0.5636, 0.9195, 0.5636, 0.9195, 0.007586, 0.7857, 0.007586, 0.7857, 0.007586, 0.7857, 0.007586, 0.7857, 0.6124, 0.9, 0.6124, 0.9, 0.6124, 0.9, 0.6124, 0.9, 0.9237, 0.9548, 0.9237, 0.9548, 0.9237, 0.9548, 0.9237, 0.9548, 0.9237, 0.9548, 0.9237, 0.9548, 0.9237, 0.9548, 0.9237, 0.9548, 0.9237, 0.9548, 0.9237, 0.9548, 0.9237, 0.9548, 0.9237, 0.9548, 0.6309, 0.8872, 0.6309, 0.8872, 0.6309, 0.8872, 0.6309, 0.8872, 0.9237, 0.9548, 0.9237, 0.9548, 0.9237, 0.9548, 0.9237, 0.9548, 0.9237, 0.9548, 0.9237, 0.9548, 0.9237, 0.9548, 0.9237, 0.9548, 0.9237, 0.9548, 0.9237, 0.9548, 0.9237, 0.9548, 0.9237, 0.9548, 0.1462, 0.7787, 0.1462, 0.7787, 0.1462, 0.7787, 0.1462, 0.7787, 0.212, 0.8512, 0.212, 0.8512, 0.212, 0.8512, 0.212, 0.8512, 0.9237, 0.9548, 0.9237, 0.9548, 0.9237, 0.9548, 0.9237, 0.9548, 0.1462, 0.7787, 0.1462, 0.7787, 0.1462, 0.7787, 0.1462, 0.7787, 0.212, 0.8512, 0.212, 0.8512, 0.212, 0.8512, 0.212, 0.8512, 0.9237, 0.9548, 0.9237, 0.9548, 0.9237, 0.9548, 0.9237, 0.9548, 0.9237, 0.9548, 0.9237, 0.9548, 0.9237, 0.9548, 0.9237, 0.9548, 0.9237, 0.9548, 0.9237, 0.9548, 0.9237, 0.9548, 0.9237, 0.9548, 0.2009, 0.8841, 0.2009, 0.8841, 0.2009, 0.8841, 0.2009, 0.8841, 0.5544, 0.8854, 0.5544, 0.8854, 0.5544, 0.8854, 0.5544, 0.8854, 0.9237, 0.9548, 0.9237, 0.9548, 0.9237, 0.9548, 0.9237, 0.9548, 0.1653, 0.8731, 0.1653, 0.8731, 0.1653, 0.8731, 0.1653, 0.8731, 0.9237, 0.9548, 0.9237, 0.9548, 0.9237, 0.9548, 0.9237, 0.9548, 0.5968, 0.8531, 0.5968, 0.8531, 0.5968, 0.8531, 0.5968, 0.8531, 0.2266, 0.897, 0.2266, 0.897, 0.2266, 0.897, 0.2266, 0.897, 0.5544, 0.8854, 0.5544, 0.8854, 0.5544, 0.8854, 0.5544, 0.8854, 0.5968, 0.8531, 0.5968, 0.8531, 0.5968, 0.8531, 0.5968, 0.8531, 0.2124, 0.8326, 0.2124, 0.8326, 0.2124, 0.8326, 0.2124, 0.8326, 0.2298, 0.7743, 0.2298, 0.7743, 0.2298, 0.7743, 0.2298, 0.7743, 0.9237, 0.9548, 0.9237, 0.9548, 0.9237, 0.9548, 0.9237, 0.9548, 0.08044, 0.7824, 0.08044, 0.7824, 0.08044, 0.7824, 0.08044, 0.7824, 0.9237, 0.9548, 0.9237, 0.9548, 0.9237, 0.9548, 0.9237, 0.9548, 0.9237, 0.9548, 0.9237, 0.9548, 0.9237, 0.9548, 0.9237, 0.9548, 0.1892, 0.8999, 0.1892, 0.8999, 0.1892, 0.8999, 0.1892, 0.8999, 0.9237, 0.9548, 0.9237, 0.9548, 0.9237, 0.9548, 0.9237, 0.9548, 0.6143, 0.8961, 0.6143, 0.8961, 0.6143, 0.8961, 0.6143, 0.8961, 0.6189, 0.937, 0.6189, 0.937, 0.6189, 0.937, 0.6189, 0.937, 0.9237, 0.9548, 0.9237, 0.9548, 0.9237, 0.9548, 0.9237, 0.9548, 0.6143, 0.8961, 0.6143, 0.8961, 0.6143, 0.8961, 0.6143, 0.8961, 0.1641, 0.7915, 0.1641, 0.7915, 0.1641, 0.7915, 0.1641, 0.7915, 0.9237, 0.9548, 0.9237, 0.9548, 0.9237, 0.9548, 0.9237, 0.9548, 0.9237, 0.9548, 0.9237, 0.9548, 0.9237, 0.9548, 0.9237, 0.9548, 0.572, 0.8862, 0.572, 0.8862, 0.572, 0.8862, 0.572, 0.8862, 0.9237, 0.9548, 0.9237, 0.9548, 0.9237, 0.9548, 0.9237, 0.9548, 0.9237, 0.9548, 0.9237, 0.9548, 0.9237, 0.9548, 0.9237, 0.9548, 0.1892, 0.8999, 0.1892, 0.8999, 0.1892, 0.8999, 0.1892, 0.8999, 0.9237, 0.9548, 0.9237, 0.9548, 0.9237, 0.9548, 0.9237, 0.9548, 0.0402, 0.872, 0.0402, 0.872, 0.0402, 0.872, 0.0402, 0.872, 0.9237, 0.9548, 0.9237, 0.9548, 0.9237, 0.9548, 0.9237, 0.9548, 0.9237, 0.9548, 0.9237, 0.9548, 0.9237, 0.9548, 0.9237, 0.9548, 0.0402, 0.872, 0.0402, 0.872, 0.0402, 0.872, 0.0402, 0.872, 0.9237, 0.9548, 0.9237, 0.9548, 0.9237, 0.9548, 0.9237, 0.9548, 0.9237, 0.9548, 0.9237, 0.9548, 0.9237, 0.9548, 0.9237, 0.9548, 0.9237, 0.9548, 0.9237, 0.9548, 0.9237, 0.9548, 0.9237, 0.9548, 0.9237, 0.9548, 0.9237, 0.9548, 0.9237, 0.9548, 0.9237, 0.9548, 0.2298, 0.7743, 0.2298, 0.7743, 0.2298, 0.7743, 0.2298, 0.7743, 0.9237, 0.9548, 0.9237, 0.9548, 0.9237, 0.9548, 0.9237, 0.9548, 0.9237, 0.9548, 0.9237, 0.9548, 0.9237, 0.9548, 0.9237, 0.9548, 0.6106, 0.8516, 0.6106, 0.8516, 0.6106, 0.8516, 0.6106, 0.8516, 0.1066, 0.8681, 0.1066, 0.8681, 0.1066, 0.8681, 0.1066, 0.8681, 0.9237, 0.9548, 0.9237, 0.9548, 0.9237, 0.9548, 0.9237, 0.9548, 0.1619, 0.7601, 0.1619, 0.7601, 0.1619, 0.7601, 0.1619, 0.7601, 0.1066, 0.8681, 0.1066, 0.8681, 0.1066, 0.8681, 0.1066, 0.8681, 0.9237, 0.9548, 0.9237, 0.9548, 0.9237, 0.9548, 0.9237, 0.9548, 0.1843, 0.8189, 0.1843, 0.8189, 0.1843, 0.8189, 0.1843, 0.8189, 0.9237, 0.9548, 0.9237, 0.9548, 0.9237, 0.9548, 0.9237, 0.9548, 0.9237, 0.9548, 0.9237, 0.9548, 0.9237, 0.9548, 0.9237, 0.9548, 0.6106, 0.8516, 0.6106, 0.8516, 0.6106, 0.8516, 0.6106, 0.8516, 0.9237, 0.9548, 0.9237, 0.9548, 0.9237, 0.9548, 0.9237, 0.9548, 0.9237, 0.9548, 0.9237, 0.9548, 0.9237, 0.9548, 0.9237, 0.9548, 0.1619, 0.7601, 0.1619, 0.7601, 0.1619, 0.7601, 0.1619, 0.7601, 0.07919, 0.9722, 0.07919, 0.9722, 0.07919, 0.9722, 0.07919, 0.9722, 0.9237, 0.9548, 0.9237, 0.9548, 0.9237, 0.9548, 0.9237, 0.9548, 0.1843, 0.8189, 0.1843, 0.8189, 0.1843, 0.8189, 0.1843, 0.8189, 0.07919, 0.9722, 0.07919, 0.9722, 0.07919, 0.9722, 0.07919, 0.9722, 0.9237, 0.9548, 0.9237, 0.9548, 0.9237, 0.9548, 0.9237, 0.9548, 0.09938, 0.814, 0.09938, 0.814, 0.09938, 0.814, 0.09938, 0.814, 0.9237, 0.9548, 0.9237, 0.9548, 0.9237, 0.9548, 0.9237, 0.9548, 0.9237, 0.9548, 0.9237, 0.9548, 0.9237, 0.9548, 0.9237, 0.9548, 0.9237, 0.9548, 0.9237, 0.9548, 0.9237, 0.9548, 0.9237, 0.9548, 0.9237, 0.9548, 0.9237, 0.9548, 0.9237, 0.9548, 0.9237, 0.9548, 0.9237, 0.9548, 0.9237, 0.9548, 0.9237, 0.9548, 0.9237, 0.9548, 0.01149, 0.8403, 0.01149, 0.8403, 0.01149, 0.8403, 0.01149, 0.8403, 0.1807, 0.9332, 0.1807, 0.9332, 0.1807, 0.9332, 0.1807, 0.9332, 0.9237, 0.9548, 0.9237, 0.9548, 0.9237, 0.9548, 0.9237, 0.9548, 0.0486, 0.8218, 0.0486, 0.8218, 0.0486, 0.8218, 0.0486, 0.8218, 0.1807, 0.9332, 0.1807, 0.9332, 0.1807, 0.9332, 0.1807, 0.9332, 0.9237, 0.9548, 0.9237, 0.9548, 0.9237, 0.9548, 0.9237, 0.9548, 0.0486, 0.8218, 0.0486, 0.8218, 0.0486, 0.8218, 0.0486, 0.8218, 0.9237, 0.9548, 0.9237, 0.9548, 0.9237, 0.9548, 0.9237, 0.9548, 0.9237, 0.9548, 0.9237, 0.9548, 0.9237, 0.9548, 0.9237, 0.9548, 0.9237, 0.9548, 0.9237, 0.9548, 0.9237, 0.9548, 0.9237, 0.9548, 0.9237, 0.9548, 0.9237, 0.9548, 0.9237, 0.9548, 0.9237, 0.9548, 0.9237, 0.9548, 0.9237, 0.9548, 0.9237, 0.9548, 0.9237, 0.9548, 0.9237, 0.9548, 0.9237, 0.9548, 0.9237, 0.9548, 0.9237, 0.9548, 0.02848, 0.9384, 0.02848, 0.9384, 0.02848, 0.9384, 0.02848, 0.9384, 0.9237, 0.9548, 0.9237, 0.9548, 0.9237, 0.9548, 0.9237, 0.9548, 0.9237, 0.9548, 0.9237, 0.9548, 0.9237, 0.9548, 0.9237, 0.9548, 0.02848, 0.9384, 0.02848, 0.9384, 0.02848, 0.9384, 0.02848, 0.9384, 0.9237, 0.9548, 0.9237, 0.9548, 0.9237, 0.9548, 0.9237, 0.9548, 0.9237, 0.9548, 0.9237, 0.9548, 0.9237, 0.9548, 0.9237, 0.9548, 0.1183, 0.9345, 0.1183, 0.9345, 0.1183, 0.9345, 0.1183, 0.9345, 0.6309, 0.8872, 0.6309, 0.8872, 0.6309, 0.8872, 0.6309, 0.8872, 0.9237, 0.9548, 0.9237, 0.9548, 0.9237, 0.9548, 0.9237, 0.9548, 0.9237, 0.9548, 0.9237, 0.9548, 0.9237, 0.9548, 0.9237, 0.9548, 0.1641, 0.7915, 0.1641, 0.7915, 0.1641, 0.7915, 0.1641, 0.7915, 0.01149, 0.8403, 0.01149, 0.8403, 0.01149, 0.8403, 0.01149, 0.8403, 0.9237, 0.9548, 0.9237, 0.9548, 0.9237, 0.9548, 0.9237, 0.9548, 0.2266, 0.897, 0.2266, 0.897, 0.2266, 0.897, 0.2266, 0.897, 0.09938, 0.814, 0.09938, 0.814, 0.09938, 0.814, 0.09938, 0.814, 0.1183, 0.9345, 0.1183, 0.9345, 0.1183, 0.9345, 0.1183, 0.9345, 0.1653, 0.8731, 0.1653, 0.8731, 0.1653, 0.8731, 0.1653, 0.8731, 0.9237, 0.9548, 0.9237, 0.9548, 0.9237, 0.9548, 0.9237, 0.9548, 0.2009, 0.8841, 0.2009, 0.8841, 0.2009, 0.8841, 0.2009, 0.8841, 0.2048, 0.7875, 0.2048, 0.7875, 0.2048, 0.7875, 0.2048, 0.7875, 0.572, 0.8862, 0.572, 0.8862, 0.572, 0.8862, 0.572, 0.8862, 0.9237, 0.9548, 0.9237, 0.9548, 0.9237, 0.9548, 0.9237, 0.9548, 0.6189, 0.937, 0.6189, 0.937, 0.6189, 0.937, 0.6189, 0.937, 0.2048, 0.7875, 0.2048, 0.7875, 0.2048, 0.7875, 0.2048, 0.7875, 0.2124, 0.8326, 0.2124, 0.8326, 0.2124, 0.8326, 0.2124, 0.8326, 0.9237, 0.9548, 0.9237, 0.9548, 0.9237, 0.9548, 0.9237, 0.9548, 0.5636, 0.9195, 0.5636, 0.9195, 0.5636, 0.9195, 0.5636, 0.9195, 0.9237, 0.9548, 0.9237, 0.9548, 0.9237, 0.9548, 0.9237, 0.9548, 0.9237, 0.9548, 0.9237, 0.9548, 0.9237, 0.9548, 0.9237, 0.9548, 0.601, 0.8969, 0.601, 0.8969, 0.601, 0.8969, 0.601, 0.8969, 0.9237, 0.9548, 0.9237, 0.9548, 0.9237, 0.9548, 0.9237, 0.9548, 0.601, 0.8969, 0.601, 0.8969, 0.601, 0.8969, 0.601, 0.8969, 0.9237, 0.9548, 0.9237, 0.9548, 0.9237, 0.9548, 0.9237, 0.9548, 0.9237, 0.9548, 0.9237, 0.9548, 0.9237, 0.9548, 0.9237, 0.9548, 0.9237, 0.9548, 0.9237, 0.9548, 0.9237, 0.9548, 0.9237, 0.9548, 0.9237, 0.9548, 0.9237, 0.9548, 0.9237, 0.9548, 0.9237, 0.9548, 0.9237, 0.9548, 0.9237, 0.9548, 0.9237, 0.9548, 0.9237, 0.9548, 0.6657, 0.9877, 0.6657, 0.9877, 0.6657, 0.9877, 0.6657, 0.9877, 0.9237, 0.9548, 0.9237, 0.9548, 0.9237, 0.9548, 0.9237, 0.9548, 0.6657, 0.9877, 0.6657, 0.9877, 0.6657, 0.9877, 0.6657, 0.9877, 0.9237, 0.9548, 0.9237, 0.9548, 0.9237, 0.9548, 0.9237, 0.9548, 0.9237, 0.9548, 0.9237, 0.9548, 0.9237, 0.9548, 0.9237, 0.9548, 0.9237, 0.9548, 0.9237, 0.9548, 0.9237, 0.9548, 0.9237, 0.9548, 0.9237, 0.9548, 0.9237, 0.9548, 0.9237, 0.9548, 0.9237, 0.9548, 0.9237, 0.9548, 0.9237, 0.9548, 0.9237, 0.9548, 0.9237, 0.9548, 0.02126, 0.9937, 0.02126, 0.9937, 0.02126, 0.9937, 0.02126, 0.9937, 0.9237, 0.9548, 0.9237, 0.9548, 0.9237, 0.9548, 0.9237, 0.9548, 0.02126, 0.9937, 0.02126, 0.9937, 0.02126, 0.9937, 0.02126, 0.9937, 0.9237, 0.9548, 0.9237, 0.9548, 0.9237, 0.9548, 0.9237, 0.9548, 0.9237, 0.9548, 0.9237, 0.9548, 0.9237, 0.9548, 0.9237, 0.9548, 0.9237, 0.9548, 0.9237, 0.9548, 0.9237, 0.9548, 0.9237, 0.9548, 0.9237, 0.9548, 0.9237, 0.9548, 0.9237, 0.9548, 0.9237, 0.9548, 0.9237, 0.9548, 0.9237, 0.9548, 0.9237, 0.9548, 0.9237, 0.9548, 0.5564, 0.9331, 0.5564, 0.9331, 0.5564, 0.9331, 0.5564, 0.9331, 0.9237, 0.9548, 0.9237, 0.9548, 0.9237, 0.9548, 0.9237, 0.9548, 0.5564, 0.9331, 0.5564, 0.9331, 0.5564, 0.9331, 0.5564, 0.9331, 0.9237, 0.9548, 0.9237, 0.9548, 0.9237, 0.9548, 0.9237, 0.9548, 0.9237, 0.9548, 0.9237, 0.9548, 0.9237, 0.9548, 0.9237, 0.9548, 0.9237, 0.9548, 0.9237, 0.9548, 0.9237, 0.9548, 0.9237, 0.9548, 0.9237, 0.9548, 0.9237, 0.9548, 0.9237, 0.9548, 0.9237, 0.9548, 0.1892, 0.9583, 0.1892, 0.9583, 0.1892, 0.9583, 0.1892, 0.9583, 0.6502, 0.98, 0.6502, 0.98, 0.6502, 0.98, 0.6502, 0.98, 0.6368, 0.9671, 0.6368, 0.9671, 0.6368, 0.9671, 0.6368, 0.9671, 0.6502, 0.98, 0.6502, 0.98, 0.6502, 0.98, 0.6502, 0.98, 0.6404, 0.9056, 0.6404, 0.9056, 0.6404, 0.9056, 0.6404, 0.9056, 0.9237, 0.9548, 0.9237, 0.9548, 0.9237, 0.9548, 0.9237, 0.9548, 0.2166, 0.9383, 0.2166, 0.9383, 0.2166, 0.9383, 0.2166, 0.9383, 0.9237, 0.9548, 0.9237, 0.9548, 0.9237, 0.9548, 0.9237, 0.9548, 0.1463, 0.864, 0.1463, 0.864, 0.1463, 0.864, 0.1463, 0.864, 0.5545, 0.9097, 0.5545, 0.9097, 0.5545, 0.9097, 0.5545, 0.9097, 0.1468, 0.9504, 0.1468, 0.9504, 0.1468, 0.9504, 0.1468, 0.9504, 0.5545, 0.9097, 0.5545, 0.9097, 0.5545, 0.9097, 0.5545, 0.9097, 0.598, 0.8937, 0.598, 0.8937, 0.598, 0.8937, 0.598, 0.8937, 0.9237, 0.9548, 0.9237, 0.9548, 0.9237, 0.9548, 0.9237, 0.9548, 0.2477, 0.931, 0.2477, 0.931, 0.2477, 0.931, 0.2477, 0.931, 0.9237, 0.9548, 0.9237, 0.9548, 0.9237, 0.9548, 0.9237, 0.9548, 0.9237, 0.9548, 0.9237, 0.9548, 0.9237, 0.9548, 0.9237, 0.9548, 0.2477, 0.8724, 0.2477, 0.8724, 0.2477, 0.8724, 0.2477, 0.8724, 0.9237, 0.9548, 0.9237, 0.9548, 0.9237, 0.9548, 0.9237, 0.9548, 0.2477, 0.8724, 0.2477, 0.8724, 0.2477, 0.8724, 0.2477, 0.8724, 0.9237, 0.9548, 0.9237, 0.9548, 0.9237, 0.9548, 0.9237, 0.9548, 0.9237, 0.9548, 0.9237, 0.9548, 0.9237, 0.9548, 0.9237, 0.9548, 0.9237, 0.9548, 0.9237, 0.9548, 0.9237, 0.9548, 0.9237, 0.9548, 0.9237, 0.9548, 0.9237, 0.9548, 0.9237, 0.9548, 0.9237, 0.9548, 0.9237, 0.9548, 0.9237, 0.9548, 0.9237, 0.9548, 0.9237, 0.9548, 0.5935, 0.8901, 0.5935, 0.8901, 0.5935, 0.8901, 0.5935, 0.8901, 0.9237, 0.9548, 0.9237, 0.9548, 0.9237, 0.9548, 0.9237, 0.9548, 0.5935, 0.8901, 0.5935, 0.8901, 0.5935, 0.8901, 0.5935, 0.8901, 0.9237, 0.9548, 0.9237, 0.9548, 0.9237, 0.9548, 0.9237, 0.9548, 0.9237, 0.9548, 0.9237, 0.9548, 0.9237, 0.9548, 0.9237, 0.9548, 0.9237, 0.9548, 0.9237, 0.9548, 0.9237, 0.9548, 0.9237, 0.9548, 0.2088, 0.9663, 0.2088, 0.9663, 0.2088, 0.9663, 0.2088, 0.9663, 0.9237, 0.9548, 0.9237, 0.9548, 0.9237, 0.9548, 0.9237, 0.9548, 0.9237, 0.9548, 0.9237, 0.9548, 0.9237, 0.9548, 0.9237, 0.9548, 0.9237, 0.9548, 0.9237, 0.9548, 0.9237, 0.9548, 0.9237, 0.9548, 0.2088, 0.9663, 0.2088, 0.9663, 0.2088, 0.9663, 0.2088, 0.9663, 0.9237, 0.9548, 0.9237, 0.9548, 0.9237, 0.9548, 0.9237, 0.9548, 0.1794, 0.8558, 0.1794, 0.8558, 0.1794, 0.8558, 0.1794, 0.8558, 0.9237, 0.9548, 0.9237, 0.9548, 0.9237, 0.9548, 0.9237, 0.9548, 0.9237, 0.9548, 0.9237, 0.9548, 0.9237, 0.9548, 0.9237, 0.9548, 0.1775, 0.7944, 0.1775, 0.7944, 0.1775, 0.7944, 0.1775, 0.7944, 0.9237, 0.9548, 0.9237, 0.9548, 0.9237, 0.9548, 0.9237, 0.9548, 0.24, 0.7905, 0.24, 0.7905, 0.24, 0.7905, 0.24, 0.7905, 0.1794, 0.8558, 0.1794, 0.8558, 0.1794, 0.8558, 0.1794, 0.8558, 0.08309, 0.8004, 0.08309, 0.8004, 0.08309, 0.8004, 0.08309, 0.8004])
me_cube_001.materials.append(mat_atlas)
me_cube_001.use_remesh_preserve_volume = False
me_cube_001.use_remesh_preserve_attributes = False
me_cube_001.use_mirror_vertex_groups = False
me_cube_001.update()
me_plane = bpy.data.meshes.new('Plane')
me_plane.from_pydata([(0.3009, 5.96e-08, 12.0), (0.3009, 5.96e-08, 5.96e-08), (0.0, -5.96e-08, 12.0), (0.0, -5.96e-08, 5.96e-08), (5.0, -5.96e-08, 5.96e-08), (5.0, -5.96e-08, 12.0), (5.301, 5.96e-08, 5.96e-08), (5.301, 5.96e-08, 12.0), (-1.189e-06, 2.0, 12.0), (0.3009, 2.0, 12.0), (0.3009, 2.0, 5.96e-08), (-1.189e-06, 2.0, 5.96e-08), (5.0, 2.0, 5.96e-08), (5.0, 2.0, 12.0), (5.301, 2.0, 5.96e-08), (5.301, 2.0, 12.0), (0.3009, 2.0, 12.0), (0.3009, 2.0, 5.96e-08), (5.0, 2.0, 5.96e-08), (5.0, 2.0, 12.0), (0.3009, 1.918, 12.0), (0.3009, 1.918, 5.96e-08), (5.0, 1.918, 5.96e-08), (5.0, 1.918, 12.0), (0.3009, 0.04066, 10.45), (5.0, 0.04066, 10.45), (0.3009, 1.918, 10.45), (5.0, 1.918, 10.45), (0.3009, 0.04066, 10.36), (5.0, 0.04066, 10.36), (0.3009, 1.918, 10.36), (5.0, 1.918, 10.36), (0.3009, 0.04066, 8.833), (5.0, 0.04066, 8.833), (0.3009, 1.918, 8.833), (5.0, 1.918, 8.833), (0.3009, 0.04066, 8.75), (5.0, 0.04066, 8.75), (0.3009, 1.918, 8.75), (5.0, 1.918, 8.75), (0.3009, 0.04066, 7.177), (5.0, 0.04066, 7.177), (0.3009, 1.918, 7.177), (5.0, 1.918, 7.177), (0.3009, 0.04066, 7.095), (5.0, 0.04066, 7.095), (0.3009, 1.918, 7.095), (5.0, 1.918, 7.095), (0.3009, 0.04066, 5.528), (5.0, 0.04066, 5.528), (0.3009, 1.918, 5.528), (5.0, 1.918, 5.528), (0.3009, 0.04066, 5.445), (5.0, 0.04066, 5.445), (0.3009, 1.918, 5.445), (5.0, 1.918, 5.445), (0.3009, 0.04066, 3.909), (5.0, 0.04066, 3.909), (0.3009, 1.918, 3.909), (5.0, 1.918, 3.909), (0.3009, 0.04066, 3.826), (5.0, 0.04066, 3.826), (0.3009, 1.918, 3.826), (5.0, 1.918, 3.826), (0.3009, 0.04066, 2.27), (5.0, 0.04066, 2.27), (0.3009, 1.918, 2.27), (5.0, 1.918, 2.27), (0.3009, 0.04066, 2.187), (5.0, 0.04066, 2.187), (0.3009, 1.918, 2.187), (5.0, 1.918, 2.187), (0.0, -5.96e-08, 12.0), (5.301, 5.96e-08, 12.0), (-1.189e-06, 2.0, 12.0), (5.301, 2.0, 12.0), (0.0, -5.96e-08, 12.14), (5.301, 5.96e-08, 12.14), (-1.189e-06, 2.0, 12.14), (5.301, 2.0, 12.14), (0.3009, 0.04066, 0.6831), (5.0, 0.04066, 0.6831), (0.3009, 1.918, 0.6831), (5.0, 1.918, 0.6831), (5.0, 0.04066, 0.0), (0.3009, 0.04066, 0.0)], [], [(0, 2, 3, 1), (7, 5, 4, 6), (9, 10, 11, 8), (15, 14, 12, 13), (4, 12, 14, 6), (2, 8, 11, 3), (1, 10, 9, 0), (6, 14, 15, 7), (5, 13, 12, 4), (3, 11, 10, 1), (0, 9, 8, 2), (7, 15, 13, 5), (17, 16, 19, 18), (21, 22, 23, 20), (19, 16, 20, 23), (16, 17, 21, 20), (17, 18, 22, 21), (18, 19, 23, 22), (25, 27, 26, 24), (29, 28, 30, 31), (24, 28, 29, 25), (26, 30, 28, 24), (27, 31, 30, 26), (25, 29, 31, 27), (33, 35, 34, 32), (37, 36, 38, 39), (32, 36, 37, 33), (34, 38, 36, 32), (35, 39, 38, 34), (33, 37, 39, 35), (41, 43, 42, 40), (45, 44, 46, 47), (40, 44, 45, 41), (42, 46, 44, 40), (43, 47, 46, 42), (41, 45, 47, 43), (49, 51, 50, 48), (53, 52, 54, 55), (48, 52, 53, 49), (50, 54, 52, 48), (51, 55, 54, 50), (49, 53, 55, 51), (57, 59, 58, 56), (61, 60, 62, 63), (56, 60, 61, 57), (58, 62, 60, 56), (59, 63, 62, 58), (57, 61, 63, 59), (65, 67, 66, 64), (69, 68, 70, 71), (64, 68, 69, 65), (66, 70, 68, 64), (67, 71, 70, 66), (65, 69, 71, 67), (72, 74, 75, 73), (76, 77, 79, 78), (75, 74, 78, 79), (74, 72, 76, 78), (72, 73, 77, 76), (73, 75, 79, 77), (80, 85, 84, 81), (81, 83, 82, 80)])
_uv = me_plane.uv_layers.new(name='UVMap')
_uv.uv.foreach_set('vector', [0.6058, 0.874, 0.6058, 0.874, 0.6058, 0.874, 0.6058, 0.874, 0.6058, 0.874, 0.6058, 0.874, 0.6058, 0.874, 0.6058, 0.874, 0.6058, 0.874, 0.6058, 0.874, 0.6058, 0.874, 0.6058, 0.874, 0.6058, 0.874, 0.6058, 0.874, 0.6058, 0.874, 0.6058, 0.874, 0.6058, 0.874, 0.6058, 0.874, 0.6058, 0.874, 0.6058, 0.874, 0.6058, 0.874, 0.6058, 0.874, 0.6058, 0.874, 0.6058, 0.874, 0.6058, 0.874, 0.6058, 0.874, 0.6058, 0.874, 0.6058, 0.874, 0.6058, 0.874, 0.6058, 0.874, 0.6058, 0.874, 0.6058, 0.874, 0.6058, 0.874, 0.6058, 0.874, 0.6058, 0.874, 0.6058, 0.874, 0.6058, 0.874, 0.6058, 0.874, 0.6058, 0.874, 0.6058, 0.874, 0.6058, 0.874, 0.6058, 0.874, 0.6058, 0.874, 0.6058, 0.874, 0.6058, 0.874, 0.6058, 0.874, 0.6058, 0.874, 0.6058, 0.874, 0.6058, 0.874, 0.6058, 0.874, 0.6058, 0.874, 0.6058, 0.874, 0.6058, 0.874, 0.6058, 0.874, 0.6058, 0.874, 0.6058, 0.874, 0.6058, 0.874, 0.6058, 0.874, 0.6058, 0.874, 0.6058, 0.874, 0.6058, 0.874, 0.6058, 0.874, 0.6058, 0.874, 0.6058, 0.874, 0.6058, 0.874, 0.6058, 0.874, 0.6058, 0.874, 0.6058, 0.874, 0.6058, 0.874, 0.6058, 0.874, 0.6058, 0.874, 0.6058, 0.874, 0.6058, 0.874, 0.6058, 0.874, 0.6058, 0.874, 0.6058, 0.874, 0.6058, 0.874, 0.6058, 0.874, 0.6058, 0.874, 0.6058, 0.874, 0.6058, 0.874, 0.6058, 0.874, 0.6058, 0.874, 0.6058, 0.874, 0.6058, 0.874, 0.6058, 0.874, 0.6058, 0.874, 0.6058, 0.874, 0.6058, 0.874, 0.6058, 0.874, 0.6058, 0.874, 0.6058, 0.874, 0.6058, 0.874, 0.6058, 0.874, 0.6058, 0.874, 0.6058, 0.874, 0.6058, 0.874, 0.6058, 0.874, 0.6058, 0.874, 0.6058, 0.874, 0.6058, 0.874, 0.6058, 0.874, 0.6058, 0.874, 0.6058, 0.874, 0.6058, 0.874, 0.6058, 0.874, 0.6058, 0.874, 0.6058, 0.874, 0.6058, 0.874, 0.6058, 0.874, 0.6058, 0.874, 0.6058, 0.874, 0.6058, 0.874, 0.6058, 0.874, 0.6058, 0.874, 0.6058, 0.874, 0.6058, 0.874, 0.6058, 0.874, 0.6058, 0.874, 0.6058, 0.874, 0.6058, 0.874, 0.6058, 0.874, 0.6058, 0.874, 0.6058, 0.874, 0.6058, 0.874, 0.6058, 0.874, 0.6058, 0.874, 0.6058, 0.874, 0.6058, 0.874, 0.6058, 0.874, 0.6058, 0.874, 0.6058, 0.874, 0.6058, 0.874, 0.6058, 0.874, 0.6058, 0.874, 0.6058, 0.874, 0.6058, 0.874, 0.6058, 0.874, 0.6058, 0.874, 0.6058, 0.874, 0.6058, 0.874, 0.6058, 0.874, 0.6058, 0.874, 0.6058, 0.874, 0.6058, 0.874, 0.6058, 0.874, 0.6058, 0.874, 0.6058, 0.874, 0.6058, 0.874, 0.6058, 0.874, 0.6058, 0.874, 0.6058, 0.874, 0.6058, 0.874, 0.6058, 0.874, 0.6058, 0.874, 0.6058, 0.874, 0.6058, 0.874, 0.6058, 0.874, 0.6058, 0.874, 0.6058, 0.874, 0.6058, 0.874, 0.6058, 0.874, 0.6058, 0.874, 0.6058, 0.874, 0.6058, 0.874, 0.6058, 0.874, 0.6058, 0.874, 0.6058, 0.874, 0.6058, 0.874, 0.6058, 0.874, 0.6058, 0.874, 0.6058, 0.874, 0.6058, 0.874, 0.6058, 0.874, 0.6058, 0.874, 0.6058, 0.874, 0.6058, 0.874, 0.6058, 0.874, 0.6058, 0.874, 0.6058, 0.874, 0.6058, 0.874, 0.6058, 0.874, 0.6058, 0.874, 0.6058, 0.874, 0.6058, 0.874, 0.6058, 0.874, 0.6058, 0.874, 0.6058, 0.874, 0.6058, 0.874, 0.6058, 0.874, 0.6058, 0.874, 0.6058, 0.874, 0.6058, 0.874, 0.6058, 0.874, 0.6058, 0.874, 0.6058, 0.874, 0.6058, 0.874, 0.6058, 0.874, 0.6058, 0.874, 0.6058, 0.874, 0.6058, 0.874, 0.6058, 0.874, 0.6058, 0.874, 0.6058, 0.874, 0.6058, 0.874, 0.6058, 0.874, 0.6058, 0.874, 0.6058, 0.874, 0.6058, 0.874, 0.6058, 0.874, 0.6058, 0.874, 0.6058, 0.874, 0.6058, 0.874, 0.6058, 0.874, 0.6058, 0.874, 0.6058, 0.874, 0.6058, 0.874, 0.6058, 0.874, 0.6058, 0.874, 0.6058, 0.874, 0.6058, 0.874, 0.6058, 0.874, 0.6058, 0.874, 0.6058, 0.874, 0.6058, 0.874, 0.6058, 0.874, 0.6058, 0.874, 0.6058, 0.874, 0.6058, 0.874, 0.6058, 0.874, 0.6058, 0.874, 0.6058, 0.874, 0.6058, 0.874, 0.6058, 0.874, 0.6058, 0.874, 0.6058, 0.874, 0.6058, 0.874, 0.6058, 0.874, 0.6058, 0.874, 0.6058, 0.874, 0.6058, 0.874, 0.6058, 0.874, 0.6058, 0.874, 0.6058, 0.874, 0.6058, 0.874, 0.6058, 0.874, 0.6058, 0.874, 0.6058, 0.874])
me_plane.materials.append(mat_atlas)
me_plane.use_remesh_preserve_volume = False
me_plane.use_remesh_preserve_attributes = False
me_plane.use_mirror_vertex_groups = False
me_plane.update()

# ---- objects
ob_sun = bpy.data.objects.new('Sun', light_sun_001)
ob_shelf = bpy.data.objects.new('shelf', me_cube_001)
ob_books = bpy.data.objects.new('books', me_plane)

# ---- transforms, parenting, visibility, modifiers, constraints
ob_sun.location = (3.953, -6.974, 13.66)
ob_sun.rotation_euler = (0.6292, 0.2988, 0.0)
ob_sun.lineart.crease_threshold = 0.0
ob_shelf.location = (0.3009, 1.918, 5.96e-08)
ob_shelf.lineart.crease_threshold = 0.0
ob_books.location = (0.0, 0.0, 0.0)
ob_books.lineart.crease_threshold = 0.0

# ---- collection membership
col_collection_1.objects.link(ob_sun)
col_collection_1.objects.link(ob_shelf)
col_collection_1.objects.link(ob_books)

# ---- scene / render settings (as saved in the file)
scene.frame_start = 1; scene.frame_end = 25; scene.frame_set(351)
scene.render.engine = 'BLENDER_EEVEE_NEXT'
scene.render.resolution_percentage = 50
scene.render.dither_intensity = 0.0
scene.render.bake_margin = 64
scene.cycles.use_denoising = False
scene.cycles.samples = 10
scene.cycles.sampling_pattern = 'TABULATED_SOBOL'
scene.cycles.light_sampling_threshold = 0.0
scene.cycles.use_adaptive_sampling = False
scene.cycles.use_light_tree = False
scene.cycles.blur_glossy = 0.0
scene.cycles.pixel_filter_type = 'GAUSSIAN'
scene.cycles.sample_clamp_indirect = 0.0
scene.view_settings.view_transform = 'Standard'
bpy.context.view_layer.update()

# ---- added for rendering (the .blend has no active camera): camera
cam_auto = bpy.data.cameras.new('AutoCamera')
cam_auto.lens = 50.0
cam_auto.sensor_width = 36.0
cam_auto.clip_end = 1000.0
ob_auto_camera = bpy.data.objects.new('AutoCamera', cam_auto)
scene.collection.objects.link(ob_auto_camera)
ob_auto_camera.location = (15.0584, -13.9278, 15.9976)
ob_auto_camera.rotation_euler = (1.09748, -7.21219e-08, 0.694738)
scene.camera = ob_auto_camera
bpy.context.view_layer.update()
